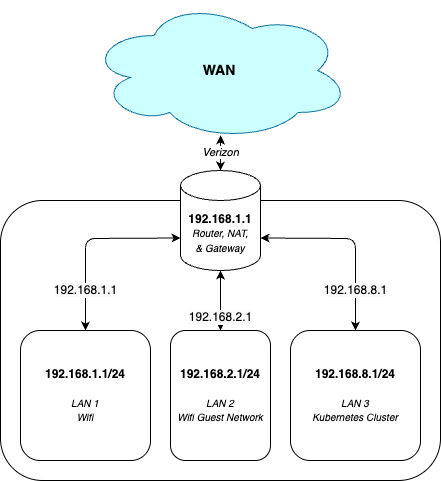

The diagram above was exported from draw.io. Its source (the exported page's mxGraphModel, read from the mxfile embedded in the PNG):
<mxGraphModel dx="523" dy="677" grid="1" gridSize="10" guides="1" tooltips="1" connect="1" arrows="1" fold="1" page="1" pageScale="1" pageWidth="850" pageHeight="1100" math="0" shadow="1">
  <root>
    <mxCell id="0" />
    <mxCell id="1" parent="0" />
    <mxCell id="2" value="" style="rounded=1;whiteSpace=wrap;html=1;" parent="1" vertex="1">
      <mxGeometry x="160" y="240" width="440" height="280" as="geometry" />
    </mxCell>
    <mxCell id="3" value="&lt;font style=&quot;font-size: 14px;&quot; color=&quot;#000000&quot;&gt;&lt;b&gt;WAN&lt;br&gt;&lt;/b&gt;&lt;/font&gt;" style="ellipse;shape=cloud;whiteSpace=wrap;html=1;fillColor=#CCFFFF;strokeColor=#10739e;" parent="1" vertex="1">
      <mxGeometry x="248" y="40" width="262" height="140" as="geometry" />
    </mxCell>
    <mxCell id="4" value="&lt;b&gt;192.168.1.1&lt;/b&gt;&lt;br&gt;&lt;font style=&quot;font-size: 10px;&quot;&gt;&lt;i&gt;Router, NAT,&lt;br&gt;&amp;amp; Gateway&lt;/i&gt;&lt;/font&gt;" style="shape=cylinder3;whiteSpace=wrap;html=1;boundedLbl=1;backgroundOutline=1;size=15;" parent="1" vertex="1">
      <mxGeometry x="340" y="210" width="80" height="100" as="geometry" />
    </mxCell>
    <mxCell id="5" value="&lt;i&gt;Verizon&lt;/i&gt;" style="endArrow=classic;startArrow=classic;html=1;exitX=0.5;exitY=0;exitDx=0;exitDy=0;exitPerimeter=0;entryX=0.504;entryY=0.964;entryDx=0;entryDy=0;entryPerimeter=0;" parent="1" source="4" target="3" edge="1">
      <mxGeometry width="50" height="50" relative="1" as="geometry">
        <mxPoint x="60" y="190" as="sourcePoint" />
        <mxPoint x="380" y="190" as="targetPoint" />
      </mxGeometry>
    </mxCell>
    <mxCell id="6" value="&lt;span style=&quot;color: rgb(0, 0, 0); font-family: Helvetica; font-size: 12px; font-style: normal; font-variant-ligatures: normal; font-variant-caps: normal; font-weight: 400; letter-spacing: normal; orphans: 2; text-align: center; text-indent: 0px; text-transform: none; widows: 2; word-spacing: 0px; -webkit-text-stroke-width: 0px; background-color: rgb(251, 251, 251); text-decoration-thickness: initial; text-decoration-style: initial; text-decoration-color: initial; float: none; display: inline !important;&quot;&gt;192.168.1.1&lt;/span&gt;" style="endArrow=classic;startArrow=classic;html=1;entryX=0;entryY=0;entryDx=0;entryDy=67.5;entryPerimeter=0;exitX=0.5;exitY=0;exitDx=0;exitDy=0;" parent="1" source="8" target="4" edge="1">
      <mxGeometry x="-0.5722" width="50" height="50" relative="1" as="geometry">
        <mxPoint x="120" y="420" as="sourcePoint" />
        <mxPoint x="300" y="420" as="targetPoint" />
        <Array as="points">
          <mxPoint x="245" y="278" />
        </Array>
        <mxPoint as="offset" />
      </mxGeometry>
    </mxCell>
    <mxCell id="8" value="&lt;b&gt;192.168.1.1/24&lt;/b&gt;&lt;br&gt;&lt;br&gt;&lt;font style=&quot;font-size: 10px;&quot;&gt;&lt;i&gt;LAN 1&lt;br&gt;Wifi&lt;/i&gt;&lt;/font&gt;" style="rounded=1;whiteSpace=wrap;html=1;" parent="1" vertex="1">
      <mxGeometry x="180" y="370" width="130" height="130" as="geometry" />
    </mxCell>
    <mxCell id="9" value="&lt;b&gt;192.168.2.1/24&lt;/b&gt;&lt;br&gt;&lt;br&gt;&lt;font style=&quot;font-size: 10px;&quot;&gt;&lt;i&gt;LAN 2&lt;br&gt;Wifi Guest Network&lt;/i&gt;&lt;/font&gt;" style="rounded=1;whiteSpace=wrap;html=1;" parent="1" vertex="1">
      <mxGeometry x="330" y="370" width="100" height="130" as="geometry" />
    </mxCell>
    <mxCell id="10" value="&lt;span style=&quot;color: rgb(0, 0, 0); font-family: Helvetica; font-size: 12px; font-style: normal; font-variant-ligatures: normal; font-variant-caps: normal; font-weight: 400; letter-spacing: normal; orphans: 2; text-align: center; text-indent: 0px; text-transform: none; widows: 2; word-spacing: 0px; -webkit-text-stroke-width: 0px; background-color: rgb(251, 251, 251); text-decoration-thickness: initial; text-decoration-style: initial; text-decoration-color: initial; float: none; display: inline !important;&quot;&gt;192.168.2.1&lt;/span&gt;" style="endArrow=classic;startArrow=classic;html=1;entryX=0.5;entryY=1;entryDx=0;entryDy=0;entryPerimeter=0;exitX=0.5;exitY=0;exitDx=0;exitDy=0;" parent="1" source="9" target="4" edge="1">
      <mxGeometry x="-0.5722" width="50" height="50" relative="1" as="geometry">
        <mxPoint x="255" y="380" as="sourcePoint" />
        <mxPoint x="350" y="287.5" as="targetPoint" />
        <Array as="points" />
        <mxPoint as="offset" />
      </mxGeometry>
    </mxCell>
    <mxCell id="11" value="&lt;b&gt;192.168.8.1/24&lt;/b&gt;&lt;br&gt;&lt;br&gt;&lt;font style=&quot;font-size: 10px;&quot;&gt;&lt;i&gt;LAN 3&lt;br&gt;Kubernetes Cluster&lt;/i&gt;&lt;/font&gt;" style="rounded=1;whiteSpace=wrap;html=1;" parent="1" vertex="1">
      <mxGeometry x="450" y="370" width="130" height="130" as="geometry" />
    </mxCell>
    <mxCell id="12" value="&lt;span style=&quot;color: rgb(0, 0, 0); font-family: Helvetica; font-size: 12px; font-style: normal; font-variant-ligatures: normal; font-variant-caps: normal; font-weight: 400; letter-spacing: normal; orphans: 2; text-align: center; text-indent: 0px; text-transform: none; widows: 2; word-spacing: 0px; -webkit-text-stroke-width: 0px; background-color: rgb(251, 251, 251); text-decoration-thickness: initial; text-decoration-style: initial; text-decoration-color: initial; float: none; display: inline !important;&quot;&gt;192.168.8.1&lt;/span&gt;" style="endArrow=classic;startArrow=classic;html=1;entryX=1;entryY=0;entryDx=0;entryDy=67.5;entryPerimeter=0;exitX=0.5;exitY=0;exitDx=0;exitDy=0;" parent="1" source="11" target="4" edge="1">
      <mxGeometry x="-0.5722" width="50" height="50" relative="1" as="geometry">
        <mxPoint x="255" y="380" as="sourcePoint" />
        <mxPoint x="350" y="287.5" as="targetPoint" />
        <Array as="points">
          <mxPoint x="515" y="278" />
        </Array>
        <mxPoint as="offset" />
      </mxGeometry>
    </mxCell>
  </root>
</mxGraphModel>